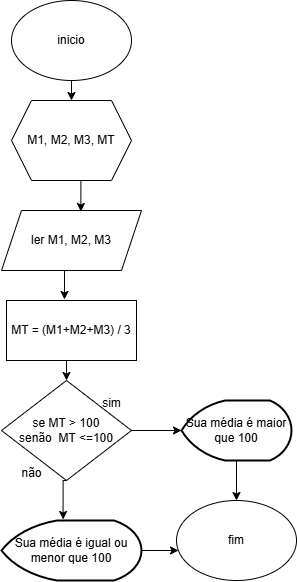

The diagram above was exported from draw.io. Its source (the exported page's mxGraphModel, read from the mxfile embedded in the PNG):
<mxGraphModel dx="880" dy="482" grid="1" gridSize="10" guides="1" tooltips="1" connect="1" arrows="1" fold="1" page="1" pageScale="1" pageWidth="827" pageHeight="1169" math="0" shadow="0">
  <root>
    <mxCell id="0" />
    <mxCell id="1" parent="0" />
    <mxCell id="k16U_8xM1sPv78UUCVPj-3" style="edgeStyle=orthogonalEdgeStyle;rounded=0;orthogonalLoop=1;jettySize=auto;html=1;exitX=0.5;exitY=1;exitDx=0;exitDy=0;entryX=0.5;entryY=0;entryDx=0;entryDy=0;" edge="1" parent="1" source="k16U_8xM1sPv78UUCVPj-1" target="k16U_8xM1sPv78UUCVPj-2">
      <mxGeometry relative="1" as="geometry" />
    </mxCell>
    <mxCell id="k16U_8xM1sPv78UUCVPj-1" value="inicio" style="ellipse;whiteSpace=wrap;html=1;" vertex="1" parent="1">
      <mxGeometry x="330" y="90" width="120" height="80" as="geometry" />
    </mxCell>
    <mxCell id="k16U_8xM1sPv78UUCVPj-2" value="M1, M2, M3, MT" style="shape=hexagon;perimeter=hexagonPerimeter2;whiteSpace=wrap;html=1;fixedSize=1;" vertex="1" parent="1">
      <mxGeometry x="330" y="190" width="120" height="80" as="geometry" />
    </mxCell>
    <mxCell id="k16U_8xM1sPv78UUCVPj-4" value="ler M1, M2, M3" style="shape=parallelogram;perimeter=parallelogramPerimeter;whiteSpace=wrap;html=1;fixedSize=1;" vertex="1" parent="1">
      <mxGeometry x="320" y="300" width="140" height="60" as="geometry" />
    </mxCell>
    <mxCell id="k16U_8xM1sPv78UUCVPj-5" style="edgeStyle=orthogonalEdgeStyle;rounded=0;orthogonalLoop=1;jettySize=auto;html=1;exitX=0.5;exitY=1;exitDx=0;exitDy=0;entryX=0.567;entryY=0.017;entryDx=0;entryDy=0;entryPerimeter=0;" edge="1" parent="1" source="k16U_8xM1sPv78UUCVPj-2" target="k16U_8xM1sPv78UUCVPj-4">
      <mxGeometry relative="1" as="geometry" />
    </mxCell>
    <mxCell id="k16U_8xM1sPv78UUCVPj-10" style="edgeStyle=orthogonalEdgeStyle;rounded=0;orthogonalLoop=1;jettySize=auto;html=1;exitX=0.5;exitY=1;exitDx=0;exitDy=0;entryX=0.5;entryY=0;entryDx=0;entryDy=0;" edge="1" parent="1" source="k16U_8xM1sPv78UUCVPj-6" target="k16U_8xM1sPv78UUCVPj-9">
      <mxGeometry relative="1" as="geometry" />
    </mxCell>
    <mxCell id="k16U_8xM1sPv78UUCVPj-6" value="MT = (M1+M2+M3) / 3" style="rounded=0;whiteSpace=wrap;html=1;" vertex="1" parent="1">
      <mxGeometry x="325" y="390" width="130" height="60" as="geometry" />
    </mxCell>
    <mxCell id="k16U_8xM1sPv78UUCVPj-8" style="edgeStyle=orthogonalEdgeStyle;rounded=0;orthogonalLoop=1;jettySize=auto;html=1;exitX=0.5;exitY=1;exitDx=0;exitDy=0;entryX=0.446;entryY=-0.017;entryDx=0;entryDy=0;entryPerimeter=0;" edge="1" parent="1" source="k16U_8xM1sPv78UUCVPj-4" target="k16U_8xM1sPv78UUCVPj-6">
      <mxGeometry relative="1" as="geometry" />
    </mxCell>
    <mxCell id="k16U_8xM1sPv78UUCVPj-9" value="se MT &amp;gt; 100&lt;div&gt;senão&amp;nbsp; MT &amp;lt;=100&lt;/div&gt;" style="rhombus;whiteSpace=wrap;html=1;" vertex="1" parent="1">
      <mxGeometry x="320" y="470" width="130" height="100" as="geometry" />
    </mxCell>
    <mxCell id="k16U_8xM1sPv78UUCVPj-18" style="edgeStyle=orthogonalEdgeStyle;rounded=0;orthogonalLoop=1;jettySize=auto;html=1;exitX=0.5;exitY=1;exitDx=0;exitDy=0;exitPerimeter=0;entryX=0.5;entryY=0;entryDx=0;entryDy=0;" edge="1" parent="1" source="k16U_8xM1sPv78UUCVPj-11" target="k16U_8xM1sPv78UUCVPj-17">
      <mxGeometry relative="1" as="geometry" />
    </mxCell>
    <mxCell id="k16U_8xM1sPv78UUCVPj-11" value="Sua média é maior que 100" style="strokeWidth=2;html=1;shape=mxgraph.flowchart.display;whiteSpace=wrap;" vertex="1" parent="1">
      <mxGeometry x="500" y="490" width="110" height="60" as="geometry" />
    </mxCell>
    <mxCell id="k16U_8xM1sPv78UUCVPj-12" value="Sua média é igual ou menor que 100" style="strokeWidth=2;html=1;shape=mxgraph.flowchart.display;whiteSpace=wrap;" vertex="1" parent="1">
      <mxGeometry x="320" y="610" width="140" height="60" as="geometry" />
    </mxCell>
    <mxCell id="k16U_8xM1sPv78UUCVPj-13" style="edgeStyle=orthogonalEdgeStyle;rounded=0;orthogonalLoop=1;jettySize=auto;html=1;entryX=0;entryY=0.5;entryDx=0;entryDy=0;entryPerimeter=0;" edge="1" parent="1" source="k16U_8xM1sPv78UUCVPj-9" target="k16U_8xM1sPv78UUCVPj-11">
      <mxGeometry relative="1" as="geometry" />
    </mxCell>
    <mxCell id="k16U_8xM1sPv78UUCVPj-14" style="edgeStyle=orthogonalEdgeStyle;rounded=0;orthogonalLoop=1;jettySize=auto;html=1;exitX=0.5;exitY=1;exitDx=0;exitDy=0;entryX=0.44;entryY=-0.017;entryDx=0;entryDy=0;entryPerimeter=0;" edge="1" parent="1" source="k16U_8xM1sPv78UUCVPj-9" target="k16U_8xM1sPv78UUCVPj-12">
      <mxGeometry relative="1" as="geometry" />
    </mxCell>
    <mxCell id="k16U_8xM1sPv78UUCVPj-15" value="sim" style="text;html=1;align=center;verticalAlign=middle;resizable=0;points=[];autosize=1;strokeColor=none;fillColor=none;" vertex="1" parent="1">
      <mxGeometry x="410" y="478" width="40" height="30" as="geometry" />
    </mxCell>
    <mxCell id="k16U_8xM1sPv78UUCVPj-16" value="não" style="text;html=1;align=center;verticalAlign=middle;resizable=0;points=[];autosize=1;strokeColor=none;fillColor=none;" vertex="1" parent="1">
      <mxGeometry x="330" y="548" width="40" height="30" as="geometry" />
    </mxCell>
    <mxCell id="k16U_8xM1sPv78UUCVPj-17" value="fim" style="ellipse;whiteSpace=wrap;html=1;" vertex="1" parent="1">
      <mxGeometry x="495" y="590" width="120" height="80" as="geometry" />
    </mxCell>
    <mxCell id="k16U_8xM1sPv78UUCVPj-20" style="edgeStyle=orthogonalEdgeStyle;rounded=0;orthogonalLoop=1;jettySize=auto;html=1;entryX=0.017;entryY=0.625;entryDx=0;entryDy=0;entryPerimeter=0;" edge="1" parent="1" source="k16U_8xM1sPv78UUCVPj-12" target="k16U_8xM1sPv78UUCVPj-17">
      <mxGeometry relative="1" as="geometry" />
    </mxCell>
  </root>
</mxGraphModel>